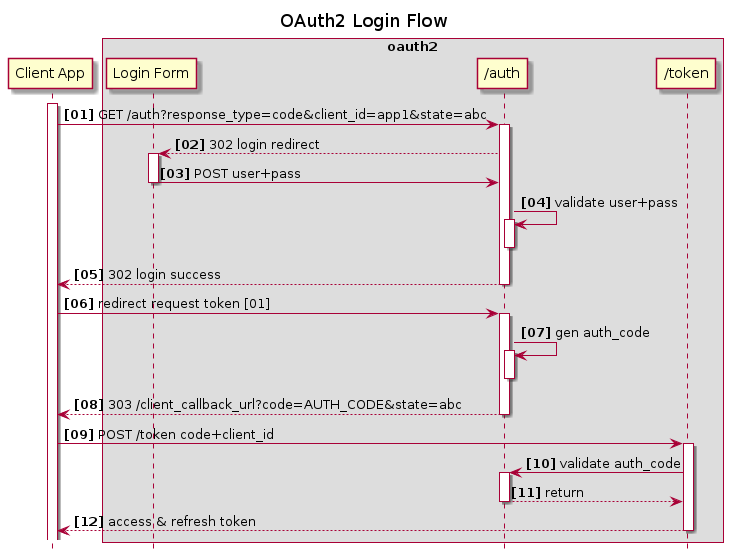

The diagram above was rendered by PlantUML. Its source (embedded in the PNG):
@startuml
hide footbox
title OAuth2 Login Flow

participant "Client App" as client_app 
box oauth2 
    participant "Login Form" as login_form
    participant "/auth" as auth
    participant "/token" as token
end box

autonumber "<b>[00]"
activate client_app
client_app -> auth++: GET /auth?response_type=code&client_id=app1&state=abc
auth --> login_form++: 302 login redirect
login_form -> auth--: POST user+pass
auth -> auth++: validate user+pass
deactivate auth
auth --> client_app--: 302 login success
client_app -> auth++: redirect request token [01]
auth -> auth++: gen auth_code
deactivate auth
auth --> client_app--: 303 /client_callback_url?code=AUTH_CODE&state=abc
client_app -> token++: POST /token code+client_id
token -> auth++: validate auth_code
auth --> token--: return
token --> client_app--: access & refresh token

@enduml